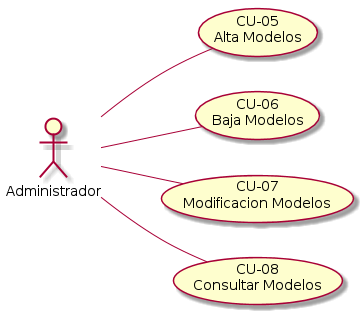

The diagram above was rendered by PlantUML. Its source (embedded in the PNG):
@startuml gestionar_modelos.png
left to right direction
:Administrador: -- (CU-05\nAlta Modelos)
:Administrador: -- (CU-06\nBaja Modelos)
:Administrador: -- (CU-07\nModificacion Modelos)
:Administrador: -- (CU-08\nConsultar Modelos)
@enduml